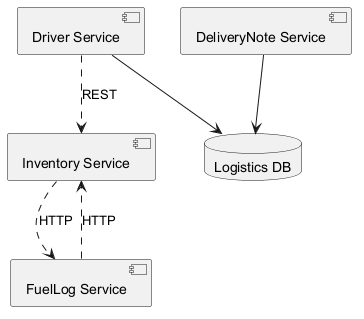

The diagram above was rendered by PlantUML. Its source (embedded in the PNG):
@startuml
skinparam backgroundColor #FFFFFF
skinparam classBackgroundColor #F1F8E9
skinparam classBorderColor #33691E
component "Driver Service" as C_DriverService
component "Inventory Service" as C_InventoryService
component "DeliveryNote Service" as C_DeliveryNoteService
component "FuelLog Service" as C_FuelLogService
database "Logistics DB" as DB_logistics
C_DriverService --> DB_logistics
C_DeliveryNoteService --> DB_logistics
C_FuelLogService ..> C_InventoryService : HTTP
C_DriverService ..> C_InventoryService : REST
C_InventoryService ..> C_FuelLogService : HTTP
@enduml